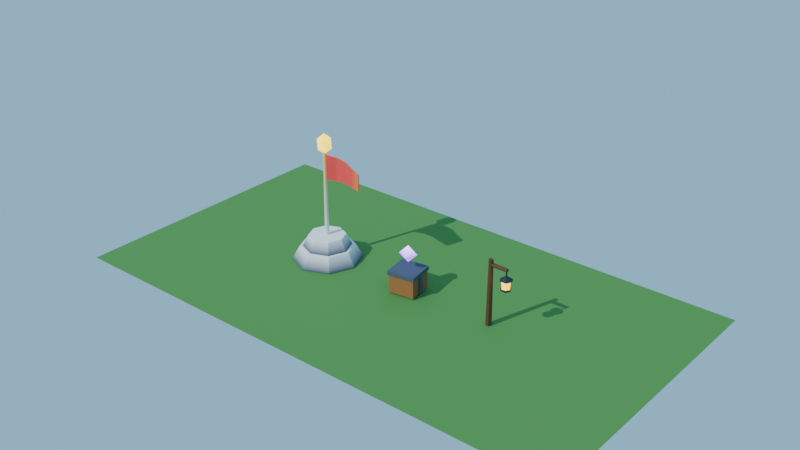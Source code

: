 # Source: summit_set.blend  (saved by Blender 5.2.45; exported with 4.5.12 LTS)
import bpy
from mathutils import Matrix  # noqa: F401  (used for matrix-valued properties, if any)

bpy.ops.wm.read_factory_settings(use_empty=True)
scene = bpy.context.scene
scene.name = 'Scene'

# ---- collections
col_collection = bpy.data.collections.new('Collection'); scene.collection.children.link(col_collection)
col_summitset = bpy.data.collections.new('SummitSet'); scene.collection.children.link(col_summitset)
col_studio = bpy.data.collections.new('Studio'); scene.collection.children.link(col_studio)

# ---- materials (node trees are filled in below, after node groups)
mat_summitsolidmat = bpy.data.materials.new('SummitSolidMat')
mat_summitglowmat = bpy.data.materials.new('SummitGlowMat')

# ---- material node trees
mat_summitsolidmat.use_nodes = True; mat_summitsolidmat.node_tree.nodes.clear()
_N = mat_summitsolidmat.node_tree.nodes; _L = mat_summitsolidmat.node_tree.links
n0 = _N.new('ShaderNodeOutputMaterial'); n0.name = 'Material Output'; n0.location = (480, 0)
n1 = _N.new('ShaderNodeBsdfPrincipled'); n1.name = 'Principled BSDF'; n1.location = (200, 0)
n1.inputs[2].default_value = 0.78
n1.inputs[10].default_value = 0.005
n2 = _N.new('ShaderNodeVertexColor'); n2.name = 'Color Attribute'; n2.location = (-120, 100)
n2.layer_name = 'SummitColor'
_L.new(n1.outputs[0], n0.inputs[0])
_L.new(n2.outputs[0], n1.inputs[0])
n0.is_active_output = True
mat_summitglowmat.use_nodes = True; mat_summitglowmat.node_tree.nodes.clear()
_N = mat_summitglowmat.node_tree.nodes; _L = mat_summitglowmat.node_tree.links
n0 = _N.new('ShaderNodeOutputMaterial'); n0.name = 'Material Output'; n0.location = (480, 0)
n1 = _N.new('ShaderNodeBsdfPrincipled'); n1.name = 'Principled BSDF'; n1.location = (200, 0)
n1.inputs[2].default_value = 0.25
n1.inputs[10].default_value = 0.005
n1.inputs[28].default_value = 2.8
n2 = _N.new('ShaderNodeVertexColor'); n2.name = 'Color Attribute'; n2.location = (-120, 100)
n2.layer_name = 'SummitColor'
_L.new(n1.outputs[0], n0.inputs[0])
_L.new(n2.outputs[0], n1.inputs[0])
_L.new(n2.outputs[0], n1.inputs[27])
n0.is_active_output = True

# ---- world
world_summitstudioworld = bpy.data.worlds.new('SummitStudioWorld'); scene.world = world_summitstudioworld
world_summitstudioworld.use_nodes = True; world_summitstudioworld.node_tree.nodes.clear()
_N = world_summitstudioworld.node_tree.nodes; _L = world_summitstudioworld.node_tree.links
n0 = _N.new('ShaderNodeBackground'); n0.name = 'Background'; n0.location = (-200, 100)
n0.inputs[0].default_value = (0.3278, 0.6584, 0.9131, 1.0)
n0.inputs[1].default_value = 0.85
n1 = _N.new('ShaderNodeOutputWorld'); n1.name = 'World Output'; n1.location = (200, 100)
_L.new(n0.outputs[0], n1.inputs[0])
n1.is_active_output = True

# ---- lights
light_sunkey = bpy.data.lights.new('SunKey', 'SUN')
light_sunkey.energy = 2.8

# ---- meshes
me_summitflagmonument = bpy.data.meshes.new('SummitFlagMonument')
me_summitflagmonument.from_pydata([(0.72, 0.0, 0.0), (0.56, 0.0, 0.28), (0.5091, 0.5091, 0.0), (0.396, 0.396, 0.28), (4.409e-17, 0.72, 0.0), (3.429e-17, 0.56, 0.28), (-0.5091, 0.5091, 0.0), (-0.396, 0.396, 0.28), (-0.72, 8.817e-17, 0.0), (-0.56, 6.858e-17, 0.28), (-0.5091, -0.5091, 0.0), (-0.396, -0.396, 0.28), (-1.323e-16, -0.72, 0.0), (-1.029e-16, -0.56, 0.28), (0.5091, -0.5091, 0.0), (0.396, -0.396, 0.28), (0.5, 0.0, 0.28), (0.38, 0.0, 0.52), (0.3536, 0.3536, 0.28), (0.2687, 0.2687, 0.52), (3.062e-17, 0.5, 0.28), (2.327e-17, 0.38, 0.52), (-0.3536, 0.3536, 0.28), (-0.2687, 0.2687, 0.52), (-0.5, 6.123e-17, 0.28), (-0.38, 4.654e-17, 0.52), (-0.3536, -0.3536, 0.28), (-0.2687, -0.2687, 0.52), (-9.185e-17, -0.5, 0.28), (-6.98e-17, -0.38, 0.52), (0.3536, -0.3536, 0.28), (0.2687, -0.2687, 0.52), (0.045, 0.0, 0.48), (0.032, 0.0, 2.35), (0.03182, 0.03182, 0.48), (0.02263, 0.02263, 2.35), (2.755e-18, 0.045, 0.48), (1.959e-18, 0.032, 2.35), (-0.03182, 0.03182, 0.48), (-0.02263, 0.02263, 2.35), (-0.045, 5.511e-18, 0.48), (-0.032, 3.919e-18, 2.35), (-0.03182, -0.03182, 0.48), (-0.02263, -0.02263, 2.35), (-8.266e-18, -0.045, 0.48), (-5.878e-18, -0.032, 2.35), (0.03182, -0.03182, 0.48), (0.02263, -0.02263, 2.35), (0.0, -0.012, 1.72), (0.0, -0.012, 2.26), (0.0, 0.012, 1.72), (0.0, 0.012, 2.26), (0.2375, 0.06819, 1.735), (0.2375, 0.06819, 2.225), (0.2375, 0.09219, 1.735), (0.2375, 0.09219, 2.225), (0.475, 0.06081, 1.75), (0.475, 0.06081, 2.19), (0.475, 0.08481, 1.75), (0.475, 0.08481, 2.19), (0.7125, -0.02608, 1.765), (0.7125, -0.02608, 2.155), (0.7125, -0.002079, 1.765), (0.7125, -0.002079, 2.155), (0.95, -0.0976, 1.78), (0.95, -0.0976, 2.12), (0.95, -0.0736, 1.78), (0.95, -0.0736, 2.12)], [], [(0, 2, 3, 1), (2, 4, 5, 3), (4, 6, 7, 5), (6, 8, 9, 7), (8, 10, 11, 9), (10, 12, 13, 11), (12, 14, 15, 13), (14, 0, 1, 15), (14, 12, 10, 8, 6, 4, 2, 0), (1, 3, 5, 7, 9, 11, 13, 15), (16, 18, 19, 17), (18, 20, 21, 19), (20, 22, 23, 21), (22, 24, 25, 23), (24, 26, 27, 25), (26, 28, 29, 27), (28, 30, 31, 29), (30, 16, 17, 31), (30, 28, 26, 24, 22, 20, 18, 16), (17, 19, 21, 23, 25, 27, 29, 31), (32, 34, 35, 33), (34, 36, 37, 35), (36, 38, 39, 37), (38, 40, 41, 39), (40, 42, 43, 41), (42, 44, 45, 43), (44, 46, 47, 45), (46, 32, 33, 47), (46, 44, 42, 40, 38, 36, 34, 32), (33, 35, 37, 39, 41, 43, 45, 47), (48, 52, 53, 49), (54, 50, 51, 55), (49, 53, 55, 51), (50, 54, 52, 48), (52, 56, 57, 53), (58, 54, 55, 59), (53, 57, 59, 55), (54, 58, 56, 52), (56, 60, 61, 57), (62, 58, 59, 63), (57, 61, 63, 59), (58, 62, 60, 56), (60, 64, 65, 61), (66, 62, 63, 67), (61, 65, 67, 63), (62, 66, 64, 60), (64, 66, 67, 65)])
_ca = me_summitflagmonument.color_attributes.new('SummitColor', 'BYTE_COLOR', 'POINT')
_ca.data.foreach_set('color', [0.06301, 0.09084, 0.1413, 1.0, 0.8796, 0.9131, 0.9473, 1.0, 0.06301, 0.09084, 0.1413, 1.0, 0.8796, 0.9131, 0.9473, 1.0, 0.06301, 0.09084, 0.1413, 1.0, 0.8796, 0.9131, 0.9473, 1.0, 0.06301, 0.09084, 0.1413, 1.0, 0.8796, 0.9131, 0.9473, 1.0, 0.06301, 0.09084, 0.1413, 1.0, 0.8796, 0.9131, 0.9473, 1.0, 0.06301, 0.09084, 0.1413, 1.0, 0.8796, 0.9131, 0.9473, 1.0, 0.06301, 0.09084, 0.1413, 1.0, 0.8796, 0.9131, 0.9473, 1.0, 0.06301, 0.09084, 0.1413, 1.0, 0.8796, 0.9131, 0.9473, 1.0, 0.06301, 0.09084, 0.1413, 1.0, 0.8796, 0.9131, 0.9473, 1.0, 0.06301, 0.09084, 0.1413, 1.0, 0.8796, 0.9131, 0.9473, 1.0, 0.06301, 0.09084, 0.1413, 1.0, 0.8796, 0.9131, 0.9473, 1.0, 0.06301, 0.09084, 0.1413, 1.0, 0.8796, 0.9131, 0.9473, 1.0, 0.06301, 0.09084, 0.1413, 1.0, 0.8796, 0.9131, 0.9473, 1.0, 0.06301, 0.09084, 0.1413, 1.0, 0.8796, 0.9131, 0.9473, 1.0, 0.06301, 0.09084, 0.1413, 1.0, 0.8796, 0.9131, 0.9473, 1.0, 0.06301, 0.09084, 0.1413, 1.0, 0.8796, 0.9131, 0.9473, 1.0, 0.7605, 0.807, 0.8714, 1.0, 0.956, 0.6038, 0.007499, 1.0, 0.7605, 0.807, 0.8714, 1.0, 0.956, 0.6038, 0.007499, 1.0, 0.7605, 0.807, 0.8714, 1.0, 0.956, 0.6038, 0.007499, 1.0, 0.7605, 0.807, 0.8714, 1.0, 0.956, 0.6038, 0.007499, 1.0, 0.7605, 0.807, 0.8714, 1.0, 0.956, 0.6038, 0.007499, 1.0, 0.7605, 0.807, 0.8714, 1.0, 0.956, 0.6038, 0.007499, 1.0, 0.7605, 0.807, 0.8714, 1.0, 0.956, 0.6038, 0.007499, 1.0, 0.7605, 0.807, 0.8714, 1.0, 0.956, 0.6038, 0.007499, 1.0, 0.8632, 0.05781, 0.05781, 1.0, 0.8632, 0.05781, 0.05781, 1.0, 0.8632, 0.05781, 0.05781, 1.0, 0.8632, 0.05781, 0.05781, 1.0, 0.8632, 0.05781, 0.05781, 1.0, 0.8632, 0.05781, 0.05781, 1.0, 0.8632, 0.05781, 0.05781, 1.0, 0.8632, 0.05781, 0.05781, 1.0, 0.8632, 0.05781, 0.05781, 1.0, 0.8632, 0.05781, 0.05781, 1.0, 0.8632, 0.05781, 0.05781, 1.0, 0.8632, 0.05781, 0.05781, 1.0, 0.8632, 0.05781, 0.05781, 1.0, 0.8632, 0.05781, 0.05781, 1.0, 0.8632, 0.05781, 0.05781, 1.0, 0.8632, 0.05781, 0.05781, 1.0, 0.8963, 0.2195, 0.04374, 1.0, 0.8963, 0.2195, 0.04374, 1.0, 0.8963, 0.2195, 0.04374, 1.0, 0.8963, 0.2195, 0.04374, 1.0])
me_summitflagmonument.materials.append(mat_summitsolidmat)
me_summitflagmonument.update()
me_summitcrownorb = bpy.data.meshes.new('SummitCrownOrb')
me_summitcrownorb.from_pydata([(0.0, 0.0, 2.264), (0.1158, -0.08412, 2.383), (-0.04422, -0.1361, 2.383), (-0.1431, 0.0, 2.383), (-0.04422, 0.1361, 2.383), (0.1158, 0.08412, 2.383), (0.04422, -0.1361, 2.577), (-0.1158, -0.08412, 2.577), (-0.1158, 0.08412, 2.577), (0.04422, 0.1361, 2.577), (0.1431, 0.0, 2.577), (0.0, 0.0, 2.696)], [], [(0, 1, 2), (1, 0, 5), (0, 2, 3), (0, 3, 4), (0, 4, 5), (1, 5, 10), (2, 1, 6), (3, 2, 7), (4, 3, 8), (5, 4, 9), (1, 10, 6), (2, 6, 7), (3, 7, 8), (4, 8, 9), (5, 9, 10), (6, 10, 11), (7, 6, 11), (8, 7, 11), (9, 8, 11), (10, 9, 11)])
_ca = me_summitcrownorb.color_attributes.new('SummitColor', 'BYTE_COLOR', 'POINT')
_ca.data.foreach_set('color', [0.956, 0.6038, 0.007499, 1.0, 0.956, 0.6038, 0.007499, 1.0, 0.956, 0.6038, 0.007499, 1.0, 0.956, 0.6038, 0.007499, 1.0, 0.956, 0.6038, 0.007499, 1.0, 0.956, 0.6038, 0.007499, 1.0, 0.956, 0.6038, 0.007499, 1.0, 0.956, 0.6038, 0.007499, 1.0, 0.956, 0.6038, 0.007499, 1.0, 0.956, 0.6038, 0.007499, 1.0, 0.956, 0.6038, 0.007499, 1.0, 0.956, 0.6038, 0.007499, 1.0])
me_summitcrownorb.materials.append(mat_summitglowmat)
me_summitcrownorb.update()
me_mysterysupplycrate = bpy.data.meshes.new('MysterySupplyCrate')
me_mysterysupplycrate.from_pydata([(-0.2266, -0.3073, 0.02), (-0.2266, -0.3073, 0.46), (-0.3073, 0.2266, 0.02), (-0.3073, 0.2266, 0.46), (0.3073, -0.2266, 0.02), (0.3073, -0.2266, 0.46), (0.2266, 0.3073, 0.02), (0.2266, 0.3073, 0.46), (-0.2434, -0.3301, 0.4), (-0.2434, -0.3301, 0.48), (-0.3301, 0.2434, 0.4), (-0.3301, 0.2434, 0.48), (0.3301, -0.2434, 0.4), (0.3301, -0.2434, 0.48), (0.2434, 0.3301, 0.4), (0.2434, 0.3301, 0.48), (-0.2778, -0.1027, 0.01), (-0.2778, -0.1027, 0.47), (-0.2957, 0.01599, 0.01), (-0.2957, 0.01599, 0.47), (0.2957, -0.01599, 0.01), (0.2957, -0.01599, 0.47), (0.2778, 0.1027, 0.01), (0.2778, 0.1027, 0.47)], [], [(0, 1, 3, 2), (2, 3, 7, 6), (6, 7, 5, 4), (4, 5, 1, 0), (2, 6, 4, 0), (7, 3, 1, 5), (8, 9, 11, 10), (10, 11, 15, 14), (14, 15, 13, 12), (12, 13, 9, 8), (10, 14, 12, 8), (15, 11, 9, 13), (16, 17, 19, 18), (18, 19, 23, 22), (22, 23, 21, 20), (20, 21, 17, 16), (18, 22, 20, 16), (23, 19, 17, 21)])
_ca = me_mysterysupplycrate.color_attributes.new('SummitColor', 'BYTE_COLOR', 'POINT')
_ca.data.foreach_set('color', [0.3231, 0.1301, 0.03434, 1.0, 0.3231, 0.1301, 0.03434, 1.0, 0.3231, 0.1301, 0.03434, 1.0, 0.3231, 0.1301, 0.03434, 1.0, 0.3231, 0.1301, 0.03434, 1.0, 0.3231, 0.1301, 0.03434, 1.0, 0.3231, 0.1301, 0.03434, 1.0, 0.3231, 0.1301, 0.03434, 1.0, 0.06301, 0.09084, 0.1413, 1.0, 0.06301, 0.09084, 0.1413, 1.0, 0.06301, 0.09084, 0.1413, 1.0, 0.06301, 0.09084, 0.1413, 1.0, 0.06301, 0.09084, 0.1413, 1.0, 0.06301, 0.09084, 0.1413, 1.0, 0.06301, 0.09084, 0.1413, 1.0, 0.06301, 0.09084, 0.1413, 1.0, 0.06301, 0.09084, 0.1413, 1.0, 0.06301, 0.09084, 0.1413, 1.0, 0.06301, 0.09084, 0.1413, 1.0, 0.06301, 0.09084, 0.1413, 1.0, 0.06301, 0.09084, 0.1413, 1.0, 0.06301, 0.09084, 0.1413, 1.0, 0.06301, 0.09084, 0.1413, 1.0, 0.06301, 0.09084, 0.1413, 1.0])
me_mysterysupplycrate.materials.append(mat_summitsolidmat)
me_mysterysupplycrate.update()
me_mysterycrystal = bpy.data.meshes.new('MysteryCrystal')
me_mysterycrystal.from_pydata([(0.0, 0.0, 0.98), (0.0, 0.0, 0.62), (0.1658, 0.0701, 0.8), (-0.0701, 0.1658, 0.8), (-0.1658, -0.0701, 0.8), (0.0701, -0.1658, 0.8)], [], [(2, 3, 0), (3, 2, 1), (3, 4, 0), (4, 3, 1), (4, 5, 0), (5, 4, 1), (5, 2, 0), (2, 5, 1)])
_ca = me_mysterycrystal.color_attributes.new('SummitColor', 'BYTE_COLOR', 'POINT')
_ca.data.foreach_set('color', [0.8148, 0.6654, 1.0, 1.0, 0.3916, 0.09084, 0.9301, 1.0, 0.3916, 0.09084, 0.9301, 1.0, 0.3916, 0.09084, 0.9301, 1.0, 0.3916, 0.09084, 0.9301, 1.0, 0.3916, 0.09084, 0.9301, 1.0])
me_mysterycrystal.materials.append(mat_summitglowmat)
me_mysterycrystal.update()
me_traillanternpost = bpy.data.meshes.new('TrailLanternPost')
me_traillanternpost.from_pydata([(0.065, 0.0, 0.0), (0.05, 0.0, 1.35), (0.0325, 0.05629, 0.0), (0.025, 0.0433, 1.35), (-0.0325, 0.05629, 0.0), (-0.025, 0.0433, 1.35), (-0.065, 7.96e-18, 0.0), (-0.05, 6.123e-18, 1.35), (-0.0325, -0.05629, 0.0), (-0.025, -0.0433, 1.35), (0.0325, -0.05629, 0.0), (0.025, -0.0433, 1.35), (0.0, 0.04, 1.25), (0.36, 0.035, 1.25), (0.0, 0.02, 1.285), (0.36, 0.0175, 1.28), (0.0, -0.02, 1.285), (0.36, -0.0175, 1.28), (0.0, -0.04, 1.25), (0.36, -0.035, 1.25), (0.0, -0.02, 1.215), (0.36, -0.0175, 1.22), (0.0, 0.02, 1.215), (0.36, 0.0175, 1.22), (0.355, 0.0, 1.25), (0.355, 0.0, 1.08), (0.3446, -0.01427, 1.25), (0.3446, -0.01427, 1.08), (0.3279, -0.008817, 1.25), (0.3279, -0.008817, 1.08), (0.3279, 0.008817, 1.25), (0.3279, 0.008817, 1.08), (0.3446, 0.01427, 1.25), (0.3446, 0.01427, 1.08), (0.47, 0.0, 1.05), (0.37, 0.0, 1.12), (0.405, 0.1126, 1.05), (0.355, 0.02598, 1.12), (0.275, 0.1126, 1.05), (0.325, 0.02598, 1.12), (0.21, 1.592e-17, 1.05), (0.31, 3.674e-18, 1.12), (0.275, -0.1126, 1.05), (0.325, -0.02598, 1.12), (0.405, -0.1126, 1.05), (0.355, -0.02598, 1.12), (0.43, 0.0, 0.84), (0.45, 0.0, 0.88), (0.385, 0.07794, 0.84), (0.395, 0.09526, 0.88), (0.295, 0.07794, 0.84), (0.285, 0.09526, 0.88), (0.25, 1.102e-17, 0.84), (0.23, 1.347e-17, 0.88), (0.295, -0.07794, 0.84), (0.285, -0.09526, 0.88), (0.385, -0.07794, 0.84), (0.395, -0.09526, 0.88)], [], [(0, 2, 3, 1), (2, 4, 5, 3), (4, 6, 7, 5), (6, 8, 9, 7), (8, 10, 11, 9), (10, 0, 1, 11), (10, 8, 6, 4, 2, 0), (1, 3, 5, 7, 9, 11), (12, 14, 15, 13), (14, 16, 17, 15), (16, 18, 19, 17), (18, 20, 21, 19), (20, 22, 23, 21), (22, 12, 13, 23), (22, 20, 18, 16, 14, 12), (13, 15, 17, 19, 21, 23), (24, 26, 27, 25), (26, 28, 29, 27), (28, 30, 31, 29), (30, 32, 33, 31), (32, 24, 25, 33), (32, 30, 28, 26, 24), (25, 27, 29, 31, 33), (34, 36, 37, 35), (36, 38, 39, 37), (38, 40, 41, 39), (40, 42, 43, 41), (42, 44, 45, 43), (44, 34, 35, 45), (44, 42, 40, 38, 36, 34), (35, 37, 39, 41, 43, 45), (46, 48, 49, 47), (48, 50, 51, 49), (50, 52, 53, 51), (52, 54, 55, 53), (54, 56, 57, 55), (56, 46, 47, 57), (56, 54, 52, 50, 48, 46), (47, 49, 51, 53, 55, 57)])
_ca = me_traillanternpost.color_attributes.new('SummitColor', 'BYTE_COLOR', 'POINT')
_ca.data.foreach_set('color', [0.107, 0.04231, 0.01521, 1.0, 0.107, 0.04231, 0.01521, 1.0, 0.107, 0.04231, 0.01521, 1.0, 0.107, 0.04231, 0.01521, 1.0, 0.107, 0.04231, 0.01521, 1.0, 0.107, 0.04231, 0.01521, 1.0, 0.107, 0.04231, 0.01521, 1.0, 0.107, 0.04231, 0.01521, 1.0, 0.107, 0.04231, 0.01521, 1.0, 0.107, 0.04231, 0.01521, 1.0, 0.107, 0.04231, 0.01521, 1.0, 0.107, 0.04231, 0.01521, 1.0, 0.107, 0.04231, 0.01521, 1.0, 0.107, 0.04231, 0.01521, 1.0, 0.107, 0.04231, 0.01521, 1.0, 0.107, 0.04231, 0.01521, 1.0, 0.107, 0.04231, 0.01521, 1.0, 0.107, 0.04231, 0.01521, 1.0, 0.107, 0.04231, 0.01521, 1.0, 0.107, 0.04231, 0.01521, 1.0, 0.107, 0.04231, 0.01521, 1.0, 0.107, 0.04231, 0.01521, 1.0, 0.107, 0.04231, 0.01521, 1.0, 0.107, 0.04231, 0.01521, 1.0, 0.01298, 0.02217, 0.04374, 1.0, 0.01298, 0.02217, 0.04374, 1.0, 0.01298, 0.02217, 0.04374, 1.0, 0.01298, 0.02217, 0.04374, 1.0, 0.01298, 0.02217, 0.04374, 1.0, 0.01298, 0.02217, 0.04374, 1.0, 0.01298, 0.02217, 0.04374, 1.0, 0.01298, 0.02217, 0.04374, 1.0, 0.01298, 0.02217, 0.04374, 1.0, 0.01298, 0.02217, 0.04374, 1.0, 0.01298, 0.02217, 0.04374, 1.0, 0.01298, 0.02217, 0.04374, 1.0, 0.01298, 0.02217, 0.04374, 1.0, 0.01298, 0.02217, 0.04374, 1.0, 0.01298, 0.02217, 0.04374, 1.0, 0.01298, 0.02217, 0.04374, 1.0, 0.01298, 0.02217, 0.04374, 1.0, 0.01298, 0.02217, 0.04374, 1.0, 0.01298, 0.02217, 0.04374, 1.0, 0.01298, 0.02217, 0.04374, 1.0, 0.01298, 0.02217, 0.04374, 1.0, 0.01298, 0.02217, 0.04374, 1.0, 0.01298, 0.02217, 0.04374, 1.0, 0.01298, 0.02217, 0.04374, 1.0, 0.01298, 0.02217, 0.04374, 1.0, 0.01298, 0.02217, 0.04374, 1.0, 0.01298, 0.02217, 0.04374, 1.0, 0.01298, 0.02217, 0.04374, 1.0, 0.01298, 0.02217, 0.04374, 1.0, 0.01298, 0.02217, 0.04374, 1.0, 0.01298, 0.02217, 0.04374, 1.0, 0.01298, 0.02217, 0.04374, 1.0, 0.01298, 0.02217, 0.04374, 1.0, 0.01298, 0.02217, 0.04374, 1.0])
me_traillanternpost.materials.append(mat_summitsolidmat)
me_traillanternpost.update()
me_traillanternglass = bpy.data.meshes.new('TrailLanternGlass')
me_traillanternglass.from_pydata([(0.425, 0.0, 0.88), (0.435, 0.0, 1.05), (0.3825, 0.07361, 0.88), (0.3875, 0.08227, 1.05), (0.2975, 0.07361, 0.88), (0.2925, 0.08227, 1.05), (0.255, 1.041e-17, 0.88), (0.245, 1.163e-17, 1.05), (0.2975, -0.07361, 0.88), (0.2925, -0.08227, 1.05), (0.3825, -0.07361, 0.88), (0.3875, -0.08227, 1.05)], [], [(0, 2, 3, 1), (2, 4, 5, 3), (4, 6, 7, 5), (6, 8, 9, 7), (8, 10, 11, 9), (10, 0, 1, 11), (10, 8, 6, 4, 2, 0), (1, 3, 5, 7, 9, 11)])
_ca = me_traillanternglass.color_attributes.new('SummitColor', 'BYTE_COLOR', 'POINT')
_ca.data.foreach_set('color', [0.9647, 0.521, 0.01764, 1.0, 0.9647, 0.521, 0.01764, 1.0, 0.9647, 0.521, 0.01764, 1.0, 0.9647, 0.521, 0.01764, 1.0, 0.9647, 0.521, 0.01764, 1.0, 0.9647, 0.521, 0.01764, 1.0, 0.9647, 0.521, 0.01764, 1.0, 0.9647, 0.521, 0.01764, 1.0, 0.9647, 0.521, 0.01764, 1.0, 0.9647, 0.521, 0.01764, 1.0, 0.9647, 0.521, 0.01764, 1.0, 0.9647, 0.521, 0.01764, 1.0])
me_traillanternglass.materials.append(mat_summitglowmat)
me_traillanternglass.update()
me_studiofloor = bpy.data.meshes.new('StudioFloor')
me_studiofloor.from_pydata([(-5.5, -3.025, -0.01), (-4.4, -3.025, -0.01), (-3.3, -3.025, -0.01), (-2.2, -3.025, -0.01), (-1.1, -3.025, -0.01), (0.0, -3.025, -0.01), (1.1, -3.025, -0.01), (2.2, -3.025, -0.01), (3.3, -3.025, -0.01), (4.4, -3.025, -0.01), (5.5, -3.025, -0.01), (-5.5, -2.017, -0.01), (-4.4, -2.017, -0.01), (-3.3, -2.017, -0.01), (-2.2, -2.017, -0.01), (-1.1, -2.017, -0.01), (0.0, -2.017, -0.01), (1.1, -2.017, -0.01), (2.2, -2.017, -0.01), (3.3, -2.017, -0.01), (4.4, -2.017, -0.01), (5.5, -2.017, -0.01), (-5.5, -1.008, -0.01), (-4.4, -1.008, -0.01), (-3.3, -1.008, -0.01), (-2.2, -1.008, -0.01), (-1.1, -1.008, -0.01), (0.0, -1.008, -0.01), (1.1, -1.008, -0.01), (2.2, -1.008, -0.01), (3.3, -1.008, -0.01), (4.4, -1.008, -0.01), (5.5, -1.008, -0.01), (-5.5, 0.0, -0.01), (-4.4, 0.0, -0.01), (-3.3, 0.0, -0.01), (-2.2, 0.0, -0.01), (-1.1, 0.0, -0.01), (0.0, 0.0, -0.01), (1.1, 0.0, -0.01), (2.2, 0.0, -0.01), (3.3, 0.0, -0.01), (4.4, 0.0, -0.01), (5.5, 0.0, -0.01), (-5.5, 1.008, -0.01), (-4.4, 1.008, -0.01), (-3.3, 1.008, -0.01), (-2.2, 1.008, -0.01), (-1.1, 1.008, -0.01), (0.0, 1.008, -0.01), (1.1, 1.008, -0.01), (2.2, 1.008, -0.01), (3.3, 1.008, -0.01), (4.4, 1.008, -0.01), (5.5, 1.008, -0.01), (-5.5, 2.017, -0.01), (-4.4, 2.017, -0.01), (-3.3, 2.017, -0.01), (-2.2, 2.017, -0.01), (-1.1, 2.017, -0.01), (0.0, 2.017, -0.01), (1.1, 2.017, -0.01), (2.2, 2.017, -0.01), (3.3, 2.017, -0.01), (4.4, 2.017, -0.01), (5.5, 2.017, -0.01), (-5.5, 3.025, -0.01), (-4.4, 3.025, -0.01), (-3.3, 3.025, -0.01), (-2.2, 3.025, -0.01), (-1.1, 3.025, -0.01), (0.0, 3.025, -0.01), (1.1, 3.025, -0.01), (2.2, 3.025, -0.01), (3.3, 3.025, -0.01), (4.4, 3.025, -0.01), (5.5, 3.025, -0.01)], [], [(0, 1, 12, 11), (1, 2, 13, 12), (2, 3, 14, 13), (3, 4, 15, 14), (4, 5, 16, 15), (5, 6, 17, 16), (6, 7, 18, 17), (7, 8, 19, 18), (8, 9, 20, 19), (9, 10, 21, 20), (11, 12, 23, 22), (12, 13, 24, 23), (13, 14, 25, 24), (14, 15, 26, 25), (15, 16, 27, 26), (16, 17, 28, 27), (17, 18, 29, 28), (18, 19, 30, 29), (19, 20, 31, 30), (20, 21, 32, 31), (22, 23, 34, 33), (23, 24, 35, 34), (24, 25, 36, 35), (25, 26, 37, 36), (26, 27, 38, 37), (27, 28, 39, 38), (28, 29, 40, 39), (29, 30, 41, 40), (30, 31, 42, 41), (31, 32, 43, 42), (33, 34, 45, 44), (34, 35, 46, 45), (35, 36, 47, 46), (36, 37, 48, 47), (37, 38, 49, 48), (38, 39, 50, 49), (39, 40, 51, 50), (40, 41, 52, 51), (41, 42, 53, 52), (42, 43, 54, 53), (44, 45, 56, 55), (45, 46, 57, 56), (46, 47, 58, 57), (47, 48, 59, 58), (48, 49, 60, 59), (49, 50, 61, 60), (50, 51, 62, 61), (51, 52, 63, 62), (52, 53, 64, 63), (53, 54, 65, 64), (55, 56, 67, 66), (56, 57, 68, 67), (57, 58, 69, 68), (58, 59, 70, 69), (59, 60, 71, 70), (60, 61, 72, 71), (61, 62, 73, 72), (62, 63, 74, 73), (63, 64, 75, 74), (64, 65, 76, 75)])
_ca = me_studiofloor.color_attributes.new('SummitColor', 'BYTE_COLOR', 'POINT')
_ca.data.foreach_set('color', [0.07227, 0.2747, 0.05613, 1.0, 0.07227, 0.2747, 0.05613, 1.0, 0.07227, 0.2747, 0.05613, 1.0, 0.07227, 0.2747, 0.05613, 1.0, 0.07227, 0.2747, 0.05613, 1.0, 0.07227, 0.2747, 0.05613, 1.0, 0.07227, 0.2747, 0.05613, 1.0, 0.07227, 0.2747, 0.05613, 1.0, 0.07227, 0.2747, 0.05613, 1.0, 0.07227, 0.2747, 0.05613, 1.0, 0.07227, 0.2747, 0.05613, 1.0, 0.07227, 0.2747, 0.05613, 1.0, 0.07227, 0.2747, 0.05613, 1.0, 0.07227, 0.2747, 0.05613, 1.0, 0.07227, 0.2747, 0.05613, 1.0, 0.07227, 0.2747, 0.05613, 1.0, 0.07227, 0.2747, 0.05613, 1.0, 0.07227, 0.2747, 0.05613, 1.0, 0.07227, 0.2747, 0.05613, 1.0, 0.07227, 0.2747, 0.05613, 1.0, 0.07227, 0.2747, 0.05613, 1.0, 0.07227, 0.2747, 0.05613, 1.0, 0.07227, 0.2747, 0.05613, 1.0, 0.07227, 0.2747, 0.05613, 1.0, 0.07227, 0.2747, 0.05613, 1.0, 0.07227, 0.2747, 0.05613, 1.0, 0.07227, 0.2747, 0.05613, 1.0, 0.07227, 0.2747, 0.05613, 1.0, 0.07227, 0.2747, 0.05613, 1.0, 0.07227, 0.2747, 0.05613, 1.0, 0.07227, 0.2747, 0.05613, 1.0, 0.07227, 0.2747, 0.05613, 1.0, 0.07227, 0.2747, 0.05613, 1.0, 0.07227, 0.2747, 0.05613, 1.0, 0.07227, 0.2747, 0.05613, 1.0, 0.07227, 0.2747, 0.05613, 1.0, 0.07227, 0.2747, 0.05613, 1.0, 0.07227, 0.2747, 0.05613, 1.0, 0.07227, 0.2747, 0.05613, 1.0, 0.07227, 0.2747, 0.05613, 1.0, 0.07227, 0.2747, 0.05613, 1.0, 0.07227, 0.2747, 0.05613, 1.0, 0.07227, 0.2747, 0.05613, 1.0, 0.07227, 0.2747, 0.05613, 1.0, 0.07227, 0.2747, 0.05613, 1.0, 0.07227, 0.2747, 0.05613, 1.0, 0.07227, 0.2747, 0.05613, 1.0, 0.07227, 0.2747, 0.05613, 1.0, 0.07227, 0.2747, 0.05613, 1.0, 0.07227, 0.2747, 0.05613, 1.0, 0.07227, 0.2747, 0.05613, 1.0, 0.07227, 0.2747, 0.05613, 1.0, 0.07227, 0.2747, 0.05613, 1.0, 0.07227, 0.2747, 0.05613, 1.0, 0.07227, 0.2747, 0.05613, 1.0, 0.07227, 0.2747, 0.05613, 1.0, 0.07227, 0.2747, 0.05613, 1.0, 0.07227, 0.2747, 0.05613, 1.0, 0.07227, 0.2747, 0.05613, 1.0, 0.07227, 0.2747, 0.05613, 1.0, 0.07227, 0.2747, 0.05613, 1.0, 0.07227, 0.2747, 0.05613, 1.0, 0.07227, 0.2747, 0.05613, 1.0, 0.07227, 0.2747, 0.05613, 1.0, 0.07227, 0.2747, 0.05613, 1.0, 0.07227, 0.2747, 0.05613, 1.0, 0.07227, 0.2747, 0.05613, 1.0, 0.07227, 0.2747, 0.05613, 1.0, 0.07227, 0.2747, 0.05613, 1.0, 0.07227, 0.2747, 0.05613, 1.0, 0.07227, 0.2747, 0.05613, 1.0, 0.07227, 0.2747, 0.05613, 1.0, 0.07227, 0.2747, 0.05613, 1.0, 0.07227, 0.2747, 0.05613, 1.0, 0.07227, 0.2747, 0.05613, 1.0, 0.07227, 0.2747, 0.05613, 1.0, 0.07227, 0.2747, 0.05613, 1.0])
me_studiofloor.materials.append(mat_summitsolidmat)
me_studiofloor.update()

# ---- objects
ob_summitflagmonument = bpy.data.objects.new('SummitFlagMonument', me_summitflagmonument)
ob_summitcrownorb = bpy.data.objects.new('SummitCrownOrb', me_summitcrownorb)
ob_mysterysupplycrate = bpy.data.objects.new('MysterySupplyCrate', me_mysterysupplycrate)
ob_mysterycrystal = bpy.data.objects.new('MysteryCrystal', me_mysterycrystal)
ob_traillanternpost = bpy.data.objects.new('TrailLanternPost', me_traillanternpost)
ob_traillanternglass = bpy.data.objects.new('TrailLanternGlass', me_traillanternglass)
ob_studiofloor = bpy.data.objects.new('StudioFloor', me_studiofloor)
ob_sunkey = bpy.data.objects.new('SunKey', light_sunkey)

# ---- transforms, parenting, visibility, modifiers, constraints
ob_summitflagmonument.location = (-1.9, 0.0, 0.0)
ob_summitcrownorb.location = (-1.9, 0.0, 0.0)
ob_mysterysupplycrate.location = (0.2, 0.0, 0.0)
ob_mysterycrystal.location = (0.2, 0.0, 0.0)
ob_traillanternpost.location = (2.1, 0.0, 0.0)
ob_traillanternglass.location = (2.1, 0.0, 0.0)
ob_studiofloor.location = (0.0, 0.0, 0.0)
ob_sunkey.location = (0.0, 0.0, 0.0)
ob_sunkey.rotation_euler = (0.8378, 0.2618, -0.5236)

# ---- collection membership
col_summitset.objects.link(ob_summitflagmonument)
col_summitset.objects.link(ob_summitcrownorb)
col_summitset.objects.link(ob_mysterysupplycrate)
col_summitset.objects.link(ob_mysterycrystal)
col_summitset.objects.link(ob_traillanternpost)
col_summitset.objects.link(ob_traillanternglass)
col_studio.objects.link(ob_studiofloor)
col_studio.objects.link(ob_sunkey)

# ---- scene / render settings (as saved in the file)
scene.frame_start = 1; scene.frame_end = 250; scene.frame_set(1)
scene.render.engine = 'BLENDER_EEVEE_NEXT'
scene.render.bake_bias = 0.0
scene.render.bake_samples = 0
scene.render.compositor_device = 'GPU'
scene.eevee.use_volume_custom_range = False
scene.eevee.fast_gi_thickness_near = 0.1
scene.eevee.fast_gi_thickness_far = 0.0
scene.eevee.ray_tracing_options.screen_trace_thickness = 0.1
bpy.context.view_layer.update()

# ---- added for rendering (the .blend has no active camera): camera
cam_auto = bpy.data.cameras.new('AutoCamera')
cam_auto.lens = 50.0
cam_auto.sensor_width = 36.0
cam_auto.clip_end = 1000.0
ob_auto_camera = bpy.data.objects.new('AutoCamera', cam_auto)
scene.collection.objects.link(ob_auto_camera)
ob_auto_camera.location = (11.882, -14.2584, 10.8486)
ob_auto_camera.rotation_euler = (1.09748, -7.21219e-08, 0.694738)
scene.camera = ob_auto_camera
bpy.context.view_layer.update()
